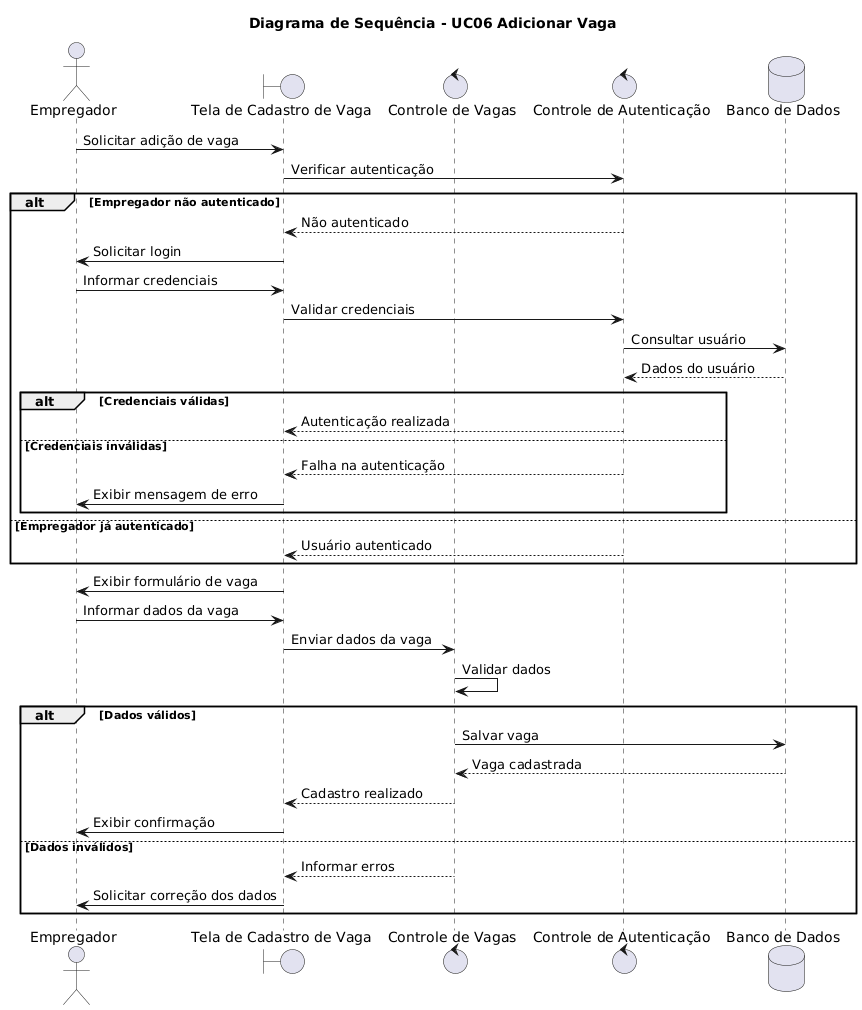

The diagram above was rendered by PlantUML. Its source (embedded in the PNG):
@startuml
title Diagrama de Sequência - UC06 Adicionar Vaga

actor Empregador
boundary "Tela de Cadastro de Vaga" as Tela
control "Controle de Vagas" as Controle
control "Controle de Autenticação" as Auth
database "Banco de Dados" as BD

Empregador -> Tela : Solicitar adição de vaga

Tela -> Auth : Verificar autenticação

alt Empregador não autenticado
    Auth --> Tela : Não autenticado
    Tela -> Empregador : Solicitar login
    Empregador -> Tela : Informar credenciais
    Tela -> Auth : Validar credenciais
    Auth -> BD : Consultar usuário
    BD --> Auth : Dados do usuário

    alt Credenciais válidas
        Auth --> Tela : Autenticação realizada
    else Credenciais inválidas
        Auth --> Tela : Falha na autenticação
        Tela -> Empregador : Exibir mensagem de erro
        
    end
else Empregador já autenticado
    Auth --> Tela : Usuário autenticado
end

Tela -> Empregador : Exibir formulário de vaga
Empregador -> Tela : Informar dados da vaga
Tela -> Controle : Enviar dados da vaga

Controle -> Controle : Validar dados

alt Dados válidos
    Controle -> BD : Salvar vaga
    BD --> Controle : Vaga cadastrada
    Controle --> Tela : Cadastro realizado
    Tela -> Empregador : Exibir confirmação
else Dados inválidos
    Controle --> Tela : Informar erros
    Tela -> Empregador : Solicitar correção dos dados
end
@enduml